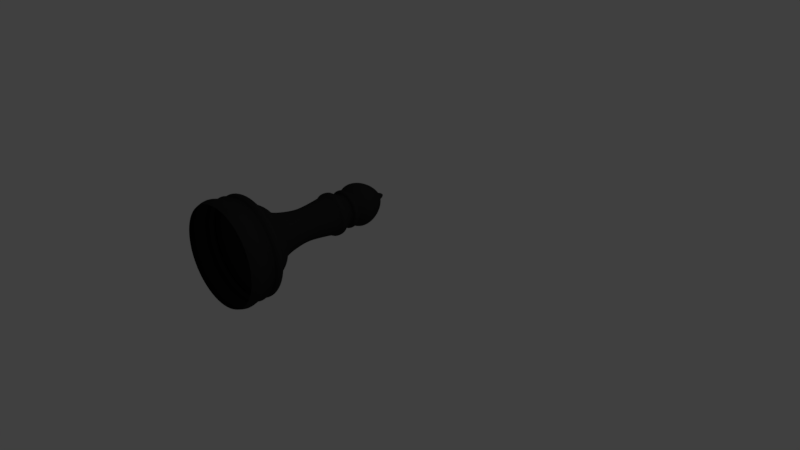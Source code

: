 # Source: blackbishop.blend  (saved by Blender 2.79.0; exported with 4.5.12 LTS)
import bpy
from mathutils import Matrix  # noqa: F401  (used for matrix-valued properties, if any)

bpy.ops.wm.read_factory_settings(use_empty=True)
scene = bpy.context.scene
scene.name = 'Scene'

# ---- collections
col_collection_1 = bpy.data.collections.new('Collection 1'); scene.collection.children.link(col_collection_1)

# ---- materials (node trees are filled in below, after node groups)
mat_material_001 = bpy.data.materials.new('Material.001')
mat_material_001.alpha_threshold = 0.0
mat_material_001.use_transparent_shadow = False
mat_material_001.diffuse_color = (0.02365, 0.02365, 0.02365, 1.0)
mat_material_001.specular_color = (0.3931, 0.3931, 0.3931)
mat_material_001.roughness = 0.5

# ---- material node trees

# ---- world
world_world = bpy.data.worlds.new('World'); scene.world = world_world
world_world.color = (0.05088, 0.05088, 0.05088)
world_world.use_sun_shadow = False
world_world.sun_shadow_jitter_overblur = 0.0
world_world.cycles.sampling_method = 'MANUAL'

# ---- cameras
cam_camera = bpy.data.cameras.new('Camera')
cam_camera.clip_end = 100.0
cam_camera.lens = 35.0
cam_camera.sensor_width = 32.0
cam_camera.sensor_height = 18.0
cam_camera.ortho_scale = 7.314
cam_camera.dof.focus_distance = 0.0
cam_camera.dof.aperture_fstop = 128.0

# ---- lights
light_lamp = bpy.data.lights.new('Lamp', 'POINT')
light_lamp.transmission_factor = 0.0
light_lamp.cutoff_distance = 30.0
light_lamp.energy = 100.0
light_lamp.shadow_buffer_clip_start = 1.001
light_lamp.shadow_soft_size = 0.1
light_lamp.shadow_maximum_resolution = 0.006
light_lamp.use_absolute_resolution = True

# ---- meshes
me_vert = bpy.data.meshes.new('Vert')
me_vert.from_pydata([(0.0, 0.0, 0.0), (-0.04439, -0.04069, 0.0), (-0.04439, -0.09248, 0.0), (-0.1776, -0.185, 0.0), (-0.2922, -0.3551, 0.0), (-0.3218, -0.5327, 0.0), (-0.2219, -0.6511, 0.0), (-0.2737, -0.6548, 0.0), (-0.2737, -0.7287, 0.0), (-0.2183, -0.7324, 0.0), (-0.2183, -0.8027, 0.0), (-0.2626, -0.8027, 0.0), (-0.27, -0.873, 0.0), (-0.3033, -0.8693, 0.0), (-0.307, -0.9692, 0.0), (-0.2737, -0.9692, 0.0), (-0.2478, -1.165, 0.0), (-0.2183, -1.395, 0.0), (-0.2478, -1.602, 0.0), (-0.3144, -1.879, 0.0), (-0.4513, -1.949, 0.0), (-0.5088, -2.058, 0.0), (-0.5791, -2.141, 0.0), (-0.6686, -2.186, 0.0), (-0.6526, -2.319, 0.0), (-0.6793, -2.298, 0.0), (-0.7006, -2.365, 0.0), (-0.6814, -2.435, 0.0), (-0.7351, -2.558, 0.0), (-0.6878, -2.653, 0.0), (-0.7059, -2.239, 0.0), (-0.7006, -2.367, 0.0), (-0.6891, -2.665, 0.0)], [(0, 1), (1, 2), (2, 3), (3, 4), (4, 5), (5, 6), (6, 7), (7, 8), (8, 9), (9, 10), (10, 11), (11, 12), (12, 13), (13, 14), (14, 15), (15, 16), (16, 17), (17, 18), (18, 19), (19, 20), (20, 21), (21, 22), (22, 23), (24, 31), (25, 24), (30, 25), (26, 27), (28, 32), (27, 28), (23, 30)], [])
me_vert.materials.append(mat_material_001)
me_vert.use_remesh_preserve_volume = False
me_vert.use_remesh_preserve_attributes = False
me_vert.use_mirror_vertex_groups = False
me_vert.update()

# ---- objects
ob_vert = bpy.data.objects.new('Vert', me_vert)
ob_lamp = bpy.data.objects.new('Lamp', light_lamp)
ob_camera = bpy.data.objects.new('Camera', cam_camera)

# ---- transforms, parenting, visibility, modifiers, constraints
ob_vert.location = (-0.7528, 0.9248, 0.2978)
ob_vert.lineart.crease_threshold = 0.0
_m = ob_vert.modifiers.new('Screw', 'SCREW')
_m.steps = 60
_m.axis = 'Y'
_m = ob_vert.modifiers.new('Subsurf', 'SUBSURF')
_m.uv_smooth = 'PRESERVE_CORNERS'
_m.quality = 2
_m.levels = 2
_m.show_only_control_edges = False
ob_lamp.location = (4.076, 1.005, 5.904)
ob_lamp.rotation_euler = (0.6503, 0.05522, 1.866)
ob_lamp.lock_rotations_4d = False
ob_lamp.empty_display_type = 'ARROWS'
ob_lamp.color = (0.0, 0.0, 0.0, 0.0)
ob_lamp.lineart.crease_threshold = 0.0
ob_camera.location = (7.481, -6.508, 5.344)
ob_camera.rotation_euler = (1.109, 0.0, 0.8149)
ob_camera.lock_rotations_4d = False
ob_camera.empty_display_type = 'ARROWS'
ob_camera.color = (0.0, 0.0, 0.0, 0.0)
ob_camera.display_type = 'WIRE'
ob_camera.lineart.crease_threshold = 0.0

# ---- collection membership
col_collection_1.objects.link(ob_vert)
col_collection_1.objects.link(ob_lamp)
col_collection_1.objects.link(ob_camera)

# ---- scene / render settings (as saved in the file)
scene.camera = ob_camera
scene.frame_start = 1; scene.frame_end = 250; scene.frame_set(1)
scene.render.engine = 'BLENDER_EEVEE_NEXT'
scene.render.resolution_percentage = 50
scene.render.dither_intensity = 0.0
scene.cycles.use_denoising = False
scene.cycles.samples = 128
scene.cycles.sampling_pattern = 'TABULATED_SOBOL'
scene.cycles.use_adaptive_sampling = False
scene.cycles.use_light_tree = False
scene.cycles.blur_glossy = 0.0
scene.cycles.sample_clamp_indirect = 0.0
scene.view_settings.view_transform = 'Standard'
bpy.context.view_layer.update()
